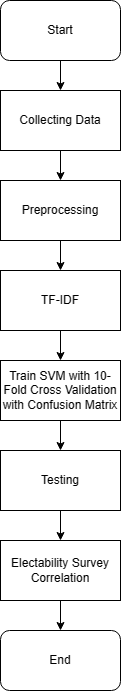

The diagram above was exported from draw.io. Its source (the exported page's mxGraphModel, read from the mxfile embedded in the PNG):
<mxGraphModel dx="880" dy="476" grid="1" gridSize="10" guides="1" tooltips="1" connect="1" arrows="1" fold="1" page="1" pageScale="1" pageWidth="850" pageHeight="1100" background="#ffffff" math="0" shadow="0">
  <root>
    <mxCell id="0" />
    <mxCell id="1" parent="0" />
    <mxCell id="D2gnqgF_MUXRxm0UxNly-10" value="" style="edgeStyle=orthogonalEdgeStyle;rounded=0;orthogonalLoop=1;jettySize=auto;html=1;" edge="1" parent="1" source="EL5unGDSlaHLkpyYKPov-2" target="D2gnqgF_MUXRxm0UxNly-3">
      <mxGeometry relative="1" as="geometry" />
    </mxCell>
    <mxCell id="EL5unGDSlaHLkpyYKPov-2" value="Start" style="rounded=1;whiteSpace=wrap;html=1;direction=west;" parent="1" vertex="1">
      <mxGeometry x="250" y="20" width="120" height="60" as="geometry" />
    </mxCell>
    <mxCell id="D2gnqgF_MUXRxm0UxNly-1" value="End" style="rounded=1;whiteSpace=wrap;html=1;direction=west;strokeColor=default;" vertex="1" parent="1">
      <mxGeometry x="250" y="650" width="120" height="60" as="geometry" />
    </mxCell>
    <mxCell id="D2gnqgF_MUXRxm0UxNly-11" value="" style="edgeStyle=orthogonalEdgeStyle;rounded=0;orthogonalLoop=1;jettySize=auto;html=1;" edge="1" parent="1" source="D2gnqgF_MUXRxm0UxNly-3" target="D2gnqgF_MUXRxm0UxNly-4">
      <mxGeometry relative="1" as="geometry" />
    </mxCell>
    <mxCell id="D2gnqgF_MUXRxm0UxNly-3" value="Collecting Data" style="rounded=0;whiteSpace=wrap;html=1;" vertex="1" parent="1">
      <mxGeometry x="250" y="110" width="120" height="60" as="geometry" />
    </mxCell>
    <mxCell id="D2gnqgF_MUXRxm0UxNly-12" value="" style="edgeStyle=orthogonalEdgeStyle;rounded=0;orthogonalLoop=1;jettySize=auto;html=1;" edge="1" parent="1" source="D2gnqgF_MUXRxm0UxNly-4" target="D2gnqgF_MUXRxm0UxNly-5">
      <mxGeometry relative="1" as="geometry" />
    </mxCell>
    <mxCell id="D2gnqgF_MUXRxm0UxNly-4" value="Preprocessing" style="rounded=0;whiteSpace=wrap;html=1;" vertex="1" parent="1">
      <mxGeometry x="250" y="200" width="120" height="60" as="geometry" />
    </mxCell>
    <mxCell id="D2gnqgF_MUXRxm0UxNly-13" value="" style="edgeStyle=orthogonalEdgeStyle;rounded=0;orthogonalLoop=1;jettySize=auto;html=1;" edge="1" parent="1" source="D2gnqgF_MUXRxm0UxNly-5" target="D2gnqgF_MUXRxm0UxNly-6">
      <mxGeometry relative="1" as="geometry" />
    </mxCell>
    <mxCell id="D2gnqgF_MUXRxm0UxNly-5" value="TF-IDF" style="rounded=0;whiteSpace=wrap;html=1;" vertex="1" parent="1">
      <mxGeometry x="250" y="290" width="120" height="60" as="geometry" />
    </mxCell>
    <mxCell id="D2gnqgF_MUXRxm0UxNly-14" value="" style="edgeStyle=orthogonalEdgeStyle;rounded=0;orthogonalLoop=1;jettySize=auto;html=1;" edge="1" parent="1" source="D2gnqgF_MUXRxm0UxNly-6" target="D2gnqgF_MUXRxm0UxNly-7">
      <mxGeometry relative="1" as="geometry" />
    </mxCell>
    <mxCell id="D2gnqgF_MUXRxm0UxNly-6" value="Train SVM with 10-Fold Cross Validation with Confusion Matrix" style="rounded=0;whiteSpace=wrap;html=1;" vertex="1" parent="1">
      <mxGeometry x="250" y="380" width="120" height="60" as="geometry" />
    </mxCell>
    <mxCell id="D2gnqgF_MUXRxm0UxNly-15" value="" style="edgeStyle=orthogonalEdgeStyle;rounded=0;orthogonalLoop=1;jettySize=auto;html=1;" edge="1" parent="1" source="D2gnqgF_MUXRxm0UxNly-7" target="D2gnqgF_MUXRxm0UxNly-8">
      <mxGeometry relative="1" as="geometry" />
    </mxCell>
    <mxCell id="D2gnqgF_MUXRxm0UxNly-7" value="Testing" style="rounded=0;whiteSpace=wrap;html=1;" vertex="1" parent="1">
      <mxGeometry x="250" y="470" width="120" height="60" as="geometry" />
    </mxCell>
    <mxCell id="D2gnqgF_MUXRxm0UxNly-16" value="" style="edgeStyle=orthogonalEdgeStyle;rounded=0;orthogonalLoop=1;jettySize=auto;html=1;" edge="1" parent="1" source="D2gnqgF_MUXRxm0UxNly-8" target="D2gnqgF_MUXRxm0UxNly-1">
      <mxGeometry relative="1" as="geometry" />
    </mxCell>
    <mxCell id="D2gnqgF_MUXRxm0UxNly-8" value="Electability Survey Correlation" style="rounded=0;whiteSpace=wrap;html=1;" vertex="1" parent="1">
      <mxGeometry x="250" y="560" width="120" height="60" as="geometry" />
    </mxCell>
  </root>
</mxGraphModel>